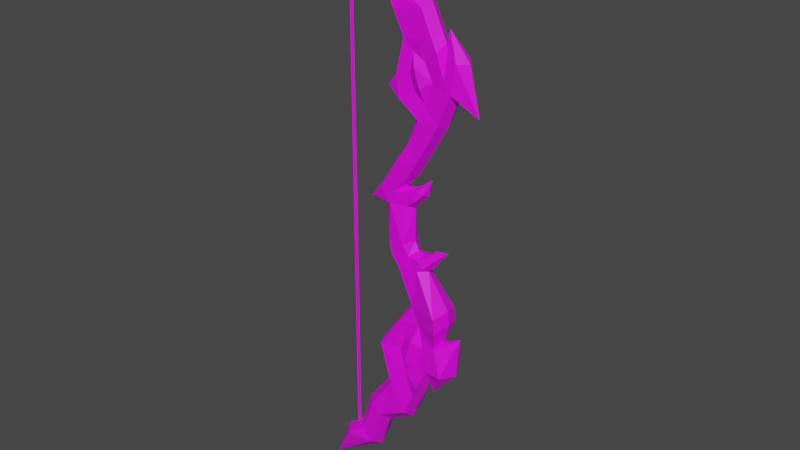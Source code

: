 # Source: bow.blend  (saved by Blender 3.3.6; exported with 4.5.12 LTS)
import bpy
from mathutils import Matrix  # noqa: F401  (used for matrix-valued properties, if any)

bpy.ops.wm.read_factory_settings(use_empty=True)
scene = bpy.context.scene
scene.name = 'Scene'

# ---- collections
col_collection = bpy.data.collections.new('Collection'); scene.collection.children.link(col_collection)

# ---- images (referenced by path relative to the original .blend; pixels are not part of the script)
import os
ASSET_DIR = os.environ.get("B2B_ASSET_DIR", "")  # directory of the original .blend (textures are referenced by path, not embedded)
HERE = os.path.dirname(os.path.abspath(__file__))  # packed textures are extracted next to this script under _unpacked/

def load_image(name, relpath, width, height, colorspace="sRGB"):
    """Load a texture the original file referenced (path relative to the .blend, or extracted next to this script)."""
    p = next((c for c in (os.path.join(HERE, relpath), os.path.join(ASSET_DIR, relpath)) if relpath and os.path.exists(c)), "")
    if p:
        img = bpy.data.images.load(p, check_existing=True)
        img.name = name
    else:  # same state as the original file: an image datablock whose file is absent (Cycles renders it pink)
        img = bpy.data.images.new(name, width, height)
        img.source = "FILE"
        img.filepath = "//" + (relpath or name)
    img.colorspace_settings.name = colorspace
    return img
img_bow_png = load_image('bow.png', 'TEX/bow.png', 1024, 1024, 'sRGB')

# ---- materials (node trees are filled in below, after node groups)
mat_bow = bpy.data.materials.new('bow')
mat_bow.use_transparent_shadow = False
mat_jem1 = bpy.data.materials.new('jem1')
mat_jem1.use_transparent_shadow = False
mat_jem2 = bpy.data.materials.new('jem2')
mat_jem2.use_transparent_shadow = False

# ---- material node trees
mat_bow.use_nodes = True; mat_bow.node_tree.nodes.clear()
_N = mat_bow.node_tree.nodes; _L = mat_bow.node_tree.links
n0 = _N.new('ShaderNodeOutputMaterial'); n0.name = 'Material Output'; n0.location = (300, 300)
n1 = _N.new('ShaderNodeBsdfPrincipled'); n1.name = 'Principled BSDF'; n1.location = (10, 300)
n1.distribution = 'GGX'
n1.subsurface_method = 'RANDOM_WALK_SKIN'
n1.inputs[3].default_value = 1.45
n1.inputs[27].default_value = (0.0, 0.0, 0.0, 1.0)
n1.inputs[28].default_value = 1.0
n2 = _N.new('ShaderNodeTexImage'); n2.name = 'Image Texture'; n2.location = (-280, 233)
n2.image = img_bow_png
_L.new(n1.outputs[0], n0.inputs[0])
_L.new(n2.outputs[0], n1.inputs[0])
n0.is_active_output = True
mat_jem1.use_nodes = True; mat_jem1.node_tree.nodes.clear()
_N = mat_jem1.node_tree.nodes; _L = mat_jem1.node_tree.links
n0 = _N.new('ShaderNodeBsdfPrincipled'); n0.name = 'Principled BSDF'; n0.location = (10, 300)
n0.distribution = 'GGX'
n0.subsurface_method = 'RANDOM_WALK_SKIN'
n0.inputs[3].default_value = 1.45
n0.inputs[27].default_value = (0.0, 0.0, 0.0, 1.0)
n0.inputs[28].default_value = 1.0
n1 = _N.new('ShaderNodeOutputMaterial'); n1.name = 'Material Output'; n1.location = (300, 300)
n2 = _N.new('ShaderNodeTexImage'); n2.name = 'Image Texture'; n2.location = (-281, 223)
n2.image = img_bow_png
_L.new(n0.outputs[0], n1.inputs[0])
_L.new(n2.outputs[0], n0.inputs[0])
n1.is_active_output = True
mat_jem2.use_nodes = True; mat_jem2.node_tree.nodes.clear()
_N = mat_jem2.node_tree.nodes; _L = mat_jem2.node_tree.links
n0 = _N.new('ShaderNodeBsdfPrincipled'); n0.name = 'Principled BSDF'; n0.location = (10, 300)
n0.distribution = 'GGX'
n0.subsurface_method = 'RANDOM_WALK_SKIN'
n0.inputs[3].default_value = 1.45
n0.inputs[27].default_value = (0.0, 0.0, 0.0, 1.0)
n0.inputs[28].default_value = 1.0
n1 = _N.new('ShaderNodeOutputMaterial'); n1.name = 'Material Output'; n1.location = (300, 300)
n2 = _N.new('ShaderNodeTexImage'); n2.name = 'Image Texture'; n2.location = (-279, 219)
n2.image = img_bow_png
_L.new(n0.outputs[0], n1.inputs[0])
_L.new(n2.outputs[0], n0.inputs[0])
n1.is_active_output = True

# ---- world
world_world = bpy.data.worlds.new('World'); scene.world = world_world
world_world.use_nodes = True; world_world.node_tree.nodes.clear()
_N = world_world.node_tree.nodes; _L = world_world.node_tree.links
n0 = _N.new('ShaderNodeOutputWorld'); n0.name = 'World Output'; n0.location = (300, 300)
n1 = _N.new('ShaderNodeBackground'); n1.name = 'Background'; n1.location = (10, 300)
n1.inputs[0].default_value = (0.05088, 0.05088, 0.05088, 1.0)
_L.new(n1.outputs[0], n0.inputs[0])
n0.is_active_output = True
world_world.color = (0.05088, 0.05088, 0.05088)
world_world.use_sun_shadow = False
world_world.sun_shadow_jitter_overblur = 0.0

# ---- meshes
me_bow = bpy.data.meshes.new('bow')
me_bow.from_pydata([(-2.752, 0.0, -13.09), (-1.637, -0.5566, -11.2), (-0.8578, -0.4254, -10.64), (-0.2717, -0.6868, -10.97), (-0.3407, -0.5108, -9.147), (0.2237, -0.5314, -9.396), (0.6886, -0.4254, -7.654), (1.572, -0.6868, -8.582), (1.912, -0.5343, -7.725), (2.192, -0.6868, -7.103), (0.2626, -0.5127, -5.808), (2.558, -0.4926, -6.263), (0.7902, -0.4913, -4.936), (1.123, -0.47, -4.473), (2.835, -0.3813, -5.106), (1.752, -0.3568, -3.613), (3.339, -0.6868, -6.145), (3.827, 0.0, -4.473), (3.666, 0.0, -6.229), (3.075, -0.6868, -4.199), (3.01, -0.6868, -3.601), (1.103, -0.4254, -1.989), (1.958, -0.3724, -1.964), (0.8528, -0.4916, -1.538), (1.526, -0.3641, -1.461), (0.6662, -0.4254, -1.066), (1.325, -0.4785, -0.9545), (0.6635, -0.4254, 0.5828), (1.381, -0.2658, 0.6033), (2.199, -0.3656, -1.811), (1.962, -0.3697, -1.437), (2.45, -0.2699, -1.571), (2.276, -0.268, -1.351), (2.588, -0.1514, -1.105), (2.747, -0.1561, -1.271), (3.176, 0.0, -0.9314), (0.8928, -0.4254, 1.169), (1.452, -0.2673, 1.186), (-0.1389, -0.2922, 0.589), (0.2691, -0.4254, 1.175), (1.812, -0.3244, 0.917), (1.808, -0.2552, 1.346), (2.113, -0.2472, 1.259), (2.366, 0.0, 1.856), (1.462, -0.4254, 1.783), (1.04, -0.4888, 2.398), (1.977, -0.4254, 2.605), (1.533, -0.4254, 3.163), (2.43, -0.4254, 3.387), (1.986, -0.4254, 4.232), (2.88, -0.4254, 4.196), (1.514, -0.4254, 4.62), (3.376, -0.4254, 5.448), (1.105, -0.4254, 4.891), (0.6579, -0.3229, 5.203), (0.9901, -0.4254, 5.693), (1.343, -0.4254, 7.191), (3.414, -0.4254, 5.521), (3.116, -0.4254, 6.0), (4.386, 0.0, 4.739), (3.041, 0.0, 7.725), (3.623, -0.4254, 6.681), (2.769, -0.4254, 6.923), (1.813, -0.4254, 7.219), (2.595, -0.4254, 7.292), (1.343, -0.4254, 7.191), (0.9037, -0.4254, 8.081), (2.103, -0.4254, 8.36), (0.6608, -0.4254, 8.573), (1.182, -0.3183, 8.831), (0.4108, -0.4254, 9.603), (1.05, -0.4254, 9.959), (-0.3697, -0.4254, 10.37), (0.4712, -0.3789, 10.71), (-1.208, -0.3408, 10.79), (-2.562, 0.0, 12.14), (-2.033, 0.0, -11.2), (-1.254, 0.0, -10.64), (-0.1786, 0.0, -11.39), (-0.7308, 0.0, -9.077), (0.2705, 0.0, -9.9), (0.2925, 0.0, -7.733), (1.544, 0.0, -9.158), (1.858, 0.0, -8.321), (2.123, 0.0, -7.775), (-0.01038, 0.0, -5.839), (2.416, 0.0, -6.991), (0.5181, 0.0, -5.077), (0.8492, 0.0, -4.591), (3.027, 0.0, -4.893), (1.469, 0.0, -3.686), (2.605, 0.0, -7.448), (3.274, 0.0, -4.027), (3.209, 0.0, -3.429), (0.8259, 0.0, -2.107), (2.259, 0.0, -2.003), (0.5805, 0.0, -1.635), (1.762, 0.0, -1.254), (0.3889, 0.0, -1.185), (1.591, 0.0, -0.8921), (0.2334, 0.0, 0.292), (1.6, 0.0, 0.4879), (2.469, 0.0, -1.839), (2.019, 0.0, -1.346), (2.652, 0.0, -1.603), (2.315, 0.0, -1.258), (2.598, 0.0, -1.011), (2.865, 0.0, -1.309), (1.189, 0.0, 1.288), (1.459, 0.0, 1.312), (-0.5726, 0.0, 0.3782), (-0.01741, 0.0, 1.117), (1.899, 0.0, 0.8306), (1.818, 0.0, 1.459), (2.208, 0.0, 1.148), (2.366, 0.0, 1.856), (1.719, 0.0, 1.859), (0.7616, 0.0, 2.359), (2.198, 0.0, 2.624), (1.246, 0.0, 3.106), (2.619, 0.0, 3.35), (1.585, 0.0, 4.079), (3.037, 0.0, 4.103), (1.399, 0.0, 4.525), (3.499, 0.0, 5.267), (0.99, 0.0, 4.795), (0.2741, 0.0, 5.091), (0.7227, 0.0, 5.693), (1.076, 0.0, 7.191), (3.471, 0.0, 5.399), (3.05, 0.0, 6.557), (4.386, 0.0, 4.739), (3.041, 0.0, 7.725), (3.939, 0.0, 6.641), (2.903, 0.0, 7.172), (2.729, 0.0, 7.541), (0.6363, 0.0, 8.081), (2.237, 0.0, 8.608), (0.3934, 0.0, 8.573), (1.314, 0.0, 9.079), (0.1434, 0.0, 9.603), (1.183, 0.0, 10.21), (-0.6372, 0.0, 10.35), (0.6004, 0.0, 10.96), (-1.479, 0.0, 10.79), (1.772, -0.3347, 5.292), (2.22, -0.3347, 4.911), (2.552, -0.3347, 5.757), (2.209, -0.3347, 6.467), (1.702, -0.3347, 6.735), (1.551, -0.3347, 5.873), (1.316, -0.2947, -6.804), (1.889, -0.2947, -6.321), (1.108, -0.2947, -5.841), (1.34, -0.2947, -5.18), (2.231, -0.2947, -5.382), (2.014, -0.2947, -4.431), (-1.384, 0.0, 11.18), (-1.387, 0.0, -11.3), (-1.455, -0.08641, 11.23), (-1.455, -0.08641, -11.35), (-1.455, 0.08641, 11.23), (-1.455, 0.08641, -11.35), (-1.527, 0.0, 11.28), (-1.524, 0.0, -11.4), (-1.369, 0.0, 0.03672), (-1.455, -0.08641, 0.03672), (-1.542, 0.0, 0.03672), (-1.455, 0.08641, 0.03672), (-1.637, 0.5566, -11.2), (-0.8578, 0.4254, -10.64), (-0.2717, 0.6868, -10.97), (-0.3407, 0.5108, -9.147), (0.2237, 0.5314, -9.396), (0.6886, 0.4254, -7.654), (1.572, 0.6868, -8.582), (1.912, 0.5343, -7.725), (2.192, 0.6868, -7.103), (0.2626, 0.5127, -5.808), (2.558, 0.4926, -6.263), (0.7902, 0.4913, -4.936), (1.123, 0.47, -4.473), (2.835, 0.3813, -5.106), (1.752, 0.3568, -3.613), (3.339, 0.6868, -6.145), (3.075, 0.6868, -4.199), (3.01, 0.6868, -3.601), (1.103, 0.4254, -1.989), (1.958, 0.3724, -1.964), (0.8528, 0.4916, -1.538), (1.526, 0.3641, -1.461), (0.6662, 0.4254, -1.066), (1.325, 0.4785, -0.9545), (0.6635, 0.4254, 0.5828), (1.381, 0.2658, 0.6033), (2.199, 0.3656, -1.811), (1.962, 0.3697, -1.437), (2.45, 0.2699, -1.571), (2.276, 0.268, -1.351), (2.588, 0.1514, -1.105), (2.747, 0.1561, -1.271), (0.8928, 0.4254, 1.169), (1.452, 0.2673, 1.186), (-0.1389, 0.2922, 0.589), (0.2691, 0.4254, 1.175), (1.812, 0.3244, 0.917), (1.808, 0.2552, 1.346), (2.113, 0.2472, 1.259), (1.462, 0.4254, 1.783), (1.04, 0.4888, 2.398), (1.977, 0.4254, 2.605), (1.533, 0.4254, 3.163), (2.43, 0.4254, 3.387), (1.986, 0.4254, 4.232), (2.88, 0.4254, 4.196), (1.514, 0.4254, 4.62), (3.376, 0.4254, 5.448), (1.105, 0.4254, 4.891), (0.6579, 0.3229, 5.203), (0.9901, 0.4254, 5.693), (1.343, 0.4254, 7.191), (3.414, 0.4254, 5.521), (3.116, 0.4254, 6.0), (3.623, 0.4254, 6.681), (2.769, 0.4254, 6.923), (1.813, 0.4254, 7.219), (2.595, 0.4254, 7.292), (1.343, 0.4254, 7.191), (0.9037, 0.4254, 8.081), (2.103, 0.4254, 8.36), (0.6608, 0.4254, 8.573), (1.182, 0.3183, 8.831), (0.4108, 0.4254, 9.603), (1.05, 0.4254, 9.959), (-0.3697, 0.4254, 10.37), (0.4712, 0.3789, 10.71), (-1.208, 0.3408, 10.79), (1.772, 0.3347, 5.292), (2.22, 0.3347, 4.911), (2.552, 0.3347, 5.757), (2.209, 0.3347, 6.467), (1.702, 0.3347, 6.735), (1.551, 0.3347, 5.873), (1.316, 0.2947, -6.804), (1.889, 0.2947, -6.321), (1.108, 0.2947, -5.841), (1.34, 0.2947, -5.18), (2.231, 0.2947, -5.382), (2.014, 0.2947, -4.431), (-1.455, 0.08641, 11.23), (-1.455, 0.08641, -11.35), (-1.455, -0.08641, 11.23), (-1.455, -0.08641, -11.35), (-1.455, 0.08641, 0.03672), (-1.455, -0.08641, 0.03672)], [], [(3, 1, 0), (5, 6, 4), (2, 5, 4), (6, 8, 151), (152, 9, 11), (151, 9, 152), (153, 12, 10), (151, 10, 6), (12, 154, 13), (14, 156, 155), (11, 155, 152), (13, 156, 15), (14, 16, 17), (17, 16, 18), (156, 20, 15), (15, 22, 21), (21, 24, 23), (22, 30, 24), (26, 27, 25), (23, 26, 25), (29, 32, 30), (33, 34, 35), (36, 45, 39), (28, 36, 27), (37, 40, 41), (27, 39, 38), (41, 42, 43), (45, 46, 47), (49, 50, 146), (47, 48, 49), (51, 145, 53), (146, 51, 49), (52, 58, 147), (146, 52, 147), (53, 145, 150), (53, 55, 54), (55, 149, 56), (148, 58, 62), (148, 64, 63), (63, 149, 148), (56, 65, 66), (63, 67, 66), (66, 69, 68), (69, 70, 68), (72, 140, 70), (70, 73, 72), (73, 74, 72), (34, 32, 31), (61, 60, 58), (57, 61, 58), (8, 84, 9), (62, 130, 134), (50, 124, 52), (38, 111, 110), (20, 92, 93), (75, 73, 143), (38, 100, 27), (6, 85, 81), (53, 123, 51), (21, 90, 15), (40, 101, 112), (20, 95, 22), (9, 86, 11), (64, 134, 135), (41, 109, 37), (3, 2, 1), (43, 114, 115), (60, 133, 132), (23, 94, 21), (54, 127, 126), (42, 112, 114), (41, 115, 113), (35, 106, 33), (66, 128, 56), (54, 125, 53), (25, 96, 23), (10, 87, 85), (67, 135, 137), (44, 108, 116), (24, 99, 26), (39, 117, 111), (14, 17, 89), (74, 75, 144), (26, 101, 28), (12, 88, 87), (46, 116, 118), (3, 0, 78), (25, 100, 98), (1, 77, 76), (45, 119, 117), (0, 1, 76), (55, 128, 127), (29, 95, 102), (68, 136, 66), (3, 80, 5), (48, 118, 120), (74, 142, 72), (30, 97, 24), (69, 137, 139), (2, 79, 77), (47, 121, 119), (31, 102, 104), (5, 82, 7), (52, 129, 57), (50, 120, 122), (32, 103, 30), (13, 90, 88), (4, 81, 79), (33, 105, 32), (16, 86, 91), (70, 138, 68), (59, 129, 131), (71, 139, 141), (7, 83, 8), (58, 132, 130), (34, 104, 107), (73, 141, 143), (61, 131, 133), (51, 121, 49), (37, 108, 36), (19, 89, 92), (107, 35, 34), (18, 16, 91), (5, 7, 6), (2, 3, 5), (6, 7, 8), (151, 8, 9), (153, 154, 12), (151, 153, 10), (14, 19, 156), (11, 14, 155), (13, 154, 156), (14, 11, 16), (156, 19, 20), (15, 20, 22), (21, 22, 24), (22, 29, 30), (26, 28, 27), (23, 24, 26), (29, 31, 32), (36, 44, 45), (28, 37, 36), (37, 28, 40), (27, 36, 39), (41, 40, 42), (45, 44, 46), (49, 48, 50), (47, 46, 48), (146, 145, 51), (52, 57, 58), (146, 50, 52), (53, 150, 55), (55, 150, 149), (148, 147, 58), (148, 62, 64), (63, 56, 149), (66, 65, 63), (63, 64, 67), (66, 67, 69), (69, 71, 70), (72, 142, 140), (70, 71, 73), (73, 75, 74), (34, 33, 32), (57, 59, 61), (8, 83, 84), (62, 58, 130), (50, 122, 124), (38, 39, 111), (20, 19, 92), (38, 110, 100), (6, 10, 85), (53, 125, 123), (21, 94, 90), (40, 28, 101), (20, 93, 95), (9, 84, 86), (64, 62, 134), (41, 113, 109), (43, 42, 114), (60, 61, 133), (23, 96, 94), (54, 55, 127), (42, 40, 112), (41, 43, 115), (66, 136, 128), (54, 126, 125), (25, 98, 96), (10, 12, 87), (67, 64, 135), (44, 36, 108), (24, 97, 99), (39, 45, 117), (26, 99, 101), (12, 13, 88), (46, 44, 116), (25, 27, 100), (1, 2, 77), (45, 47, 119), (55, 56, 128), (29, 22, 95), (68, 138, 136), (3, 78, 80), (48, 46, 118), (74, 144, 142), (30, 103, 97), (69, 67, 137), (2, 4, 79), (47, 49, 121), (31, 29, 102), (5, 80, 82), (52, 124, 129), (50, 48, 120), (32, 105, 103), (13, 15, 90), (4, 6, 81), (33, 106, 105), (16, 11, 86), (70, 140, 138), (59, 57, 129), (71, 69, 139), (7, 82, 83), (58, 60, 132), (34, 31, 104), (73, 71, 141), (61, 59, 131), (51, 123, 121), (37, 109, 108), (19, 14, 89), (165, 158, 160, 166), (166, 160, 164, 167), (167, 164, 162, 168), (168, 162, 158, 165), (159, 163, 161, 157), (164, 160, 158, 162), (161, 168, 165, 157), (163, 167, 168, 161), (159, 166, 167, 163), (157, 165, 166, 159), (171, 0, 169), (173, 172, 174), (170, 172, 173), (174, 243, 176), (244, 179, 177), (243, 244, 177), (245, 178, 180), (243, 174, 178), (180, 181, 246), (182, 247, 248), (179, 244, 247), (181, 183, 248), (182, 17, 184), (17, 18, 184), (248, 183, 186), (183, 187, 188), (187, 189, 190), (188, 190, 196), (192, 191, 193), (189, 191, 192), (195, 196, 198), (199, 35, 200), (201, 204, 209), (194, 193, 201), (202, 206, 205), (193, 203, 204), (206, 43, 207), (209, 211, 210), (213, 238, 214), (211, 213, 212), (215, 217, 237), (238, 213, 215), (216, 239, 222), (238, 239, 216), (217, 242, 237), (217, 218, 219), (219, 220, 241), (240, 224, 222), (240, 225, 226), (225, 240, 241), (220, 228, 227), (225, 228, 229), (228, 230, 231), (231, 230, 232), (234, 232, 140), (232, 234, 235), (235, 234, 236), (200, 197, 198), (223, 222, 60), (221, 222, 223), (176, 177, 84), (224, 134, 130), (214, 216, 124), (203, 110, 111), (186, 93, 92), (75, 143, 235), (203, 193, 100), (174, 81, 85), (217, 215, 123), (187, 183, 90), (205, 112, 101), (186, 188, 95), (177, 179, 86), (226, 135, 134), (206, 202, 109), (171, 169, 170), (189, 187, 94), (218, 126, 127), (207, 114, 112), (206, 113, 115), (35, 199, 106), (228, 220, 128), (218, 217, 125), (191, 189, 96), (178, 85, 87), (229, 137, 135), (208, 116, 108), (190, 192, 99), (204, 111, 117), (182, 89, 17), (236, 144, 75), (192, 194, 101), (180, 87, 88), (210, 118, 116), (171, 78, 0), (191, 98, 100), (169, 76, 77), (209, 117, 119), (0, 76, 169), (219, 127, 128), (195, 102, 95), (230, 228, 136), (171, 173, 80), (212, 120, 118), (236, 234, 142), (196, 190, 97), (231, 139, 137), (170, 77, 79), (211, 119, 121), (197, 104, 102), (173, 175, 82), (216, 221, 129), (214, 122, 120), (198, 196, 103), (181, 88, 90), (172, 79, 81), (199, 198, 105), (184, 91, 86), (232, 230, 138), (233, 141, 139), (175, 176, 83), (222, 130, 132), (200, 107, 104), (235, 143, 141), (223, 133, 131), (215, 213, 121), (202, 201, 108), (185, 92, 89), (107, 200, 35), (18, 91, 184), (173, 174, 175), (170, 173, 171), (174, 176, 175), (243, 177, 176), (245, 180, 246), (243, 178, 245), (182, 248, 185), (179, 247, 182), (181, 248, 246), (182, 184, 179), (248, 186, 185), (183, 188, 186), (187, 190, 188), (188, 196, 195), (192, 193, 194), (189, 192, 190), (195, 198, 197), (201, 209, 208), (194, 201, 202), (202, 205, 194), (193, 204, 201), (206, 207, 205), (209, 210, 208), (213, 214, 212), (211, 212, 210), (238, 215, 237), (216, 222, 221), (238, 216, 214), (217, 219, 242), (219, 241, 242), (240, 222, 239), (240, 226, 224), (225, 241, 220), (228, 225, 227), (225, 229, 226), (228, 231, 229), (231, 232, 233), (234, 140, 142), (232, 235, 233), (235, 236, 75), (200, 198, 199), (221, 223, 59), (176, 84, 83), (224, 130, 222), (214, 124, 122), (203, 111, 204), (186, 92, 185), (203, 100, 110), (174, 85, 178), (217, 123, 125), (187, 90, 94), (205, 101, 194), (186, 95, 93), (177, 86, 84), (226, 134, 224), (206, 109, 113), (43, 114, 207), (60, 133, 223), (189, 94, 96), (218, 127, 219), (207, 112, 205), (206, 115, 43), (228, 128, 136), (218, 125, 126), (191, 96, 98), (178, 87, 180), (229, 135, 226), (208, 108, 201), (190, 99, 97), (204, 117, 209), (192, 101, 99), (180, 88, 181), (210, 116, 208), (191, 100, 193), (169, 77, 170), (209, 119, 211), (219, 128, 220), (195, 95, 188), (230, 136, 138), (171, 80, 78), (212, 118, 210), (236, 142, 144), (196, 97, 103), (231, 137, 229), (170, 79, 172), (211, 121, 213), (197, 102, 195), (173, 82, 80), (216, 129, 124), (214, 120, 212), (198, 103, 105), (181, 90, 183), (172, 81, 174), (199, 105, 106), (184, 86, 179), (232, 138, 140), (59, 129, 221), (233, 139, 231), (175, 83, 82), (222, 132, 60), (200, 104, 197), (235, 141, 233), (223, 131, 59), (215, 121, 123), (202, 108, 109), (185, 89, 182), (165, 253, 250, 158), (253, 167, 164, 250), (167, 254, 252, 164), (254, 165, 158, 252), (249, 157, 251, 163), (164, 252, 158, 250), (251, 157, 165, 254), (163, 251, 254, 167), (249, 163, 167, 253), (157, 249, 253, 165)])
_uv = me_bow.uv_layers.new(name='UVMap')
_uv.uv.foreach_set('vector', [0.2201, 0.04367, 0.1612, 0.08076, 0.05615, 0.04721, 0.2913, 0.08608, 0.3671, 0.1359, 0.2785, 0.1143, 0.2092, 0.07577, 0.2913, 0.08608, 0.2785, 0.1143, 0.3671, 0.1359, 0.4106, 0.09228, 0.4191, 0.1468, 0.4567, 0.1458, 0.442, 0.1063, 0.4838, 0.1255, 0.4191, 0.1468, 0.442, 0.1063, 0.4567, 0.1458, 0.4435, 0.1899, 0.4619, 0.2345, 0.4129, 0.2195, 0.4191, 0.1468, 0.4129, 0.2195, 0.3671, 0.1359, 0.4619, 0.2345, 0.4743, 0.207, 0.4899, 0.2408, 0.5329, 0.1597, 0.5247, 0.2125, 0.501, 0.1696, 0.4838, 0.1255, 0.501, 0.1696, 0.4567, 0.1458, 0.4899, 0.2408, 0.5247, 0.2125, 0.5423, 0.252, 0.5329, 0.1597, 0.5171, 0.1038, 0.5914, 0.1502, 0.5914, 0.1502, 0.5171, 0.1038, 0.5265, 0.08973, 0.5247, 0.2125, 0.5899, 0.2103, 0.5423, 0.252, 0.5423, 0.252, 0.6052, 0.307, 0.5723, 0.3347, 0.5723, 0.3347, 0.6058, 0.3403, 0.578, 0.36, 0.6052, 0.307, 0.623, 0.3266, 0.6058, 0.3403, 0.6152, 0.3661, 0.6419, 0.4459, 0.5868, 0.3839, 0.578, 0.36, 0.6152, 0.3661, 0.5868, 0.3839, 0.6194, 0.3047, 0.6377, 0.3193, 0.623, 0.3266, 0.6576, 0.3182, 0.658, 0.3066, 0.6855, 0.305, 0.6701, 0.4602, 0.7168, 0.5014, 0.6469, 0.4813, 0.6695, 0.4227, 0.6701, 0.4602, 0.6419, 0.4459, 0.6917, 0.4421, 0.6962, 0.42, 0.7104, 0.4362, 0.6419, 0.4459, 0.6469, 0.4813, 0.612, 0.473, 0.7104, 0.4362, 0.7189, 0.4228, 0.7484, 0.4367, 0.7168, 0.5014, 0.7589, 0.4778, 0.7609, 0.5137, 0.8137, 0.5386, 0.846, 0.5073, 0.8452, 0.5563, 0.7609, 0.5137, 0.8021, 0.492, 0.8137, 0.5386, 0.809, 0.569, 0.8411, 0.5855, 0.8026, 0.5928, 0.8452, 0.5563, 0.809, 0.569, 0.8137, 0.5386, 0.9065, 0.5377, 0.9153, 0.5671, 0.886, 0.5769, 0.8452, 0.5563, 0.9065, 0.5377, 0.886, 0.5769, 0.8026, 0.5928, 0.8411, 0.5855, 0.8523, 0.6147, 0.8026, 0.5928, 0.8252, 0.6267, 0.7963, 0.6195, 0.8252, 0.6267, 0.8868, 0.642, 0.8886, 0.6712, 0.8969, 0.615, 0.9153, 0.5671, 0.9332, 0.6134, 0.8969, 0.615, 0.939, 0.6331, 0.9072, 0.6565, 0.9072, 0.6565, 0.8868, 0.642, 0.8969, 0.615, 0.8886, 0.6712, 0.8886, 0.6712, 0.9019, 0.7193, 0.9072, 0.6565, 0.9563, 0.6896, 0.9019, 0.7193, 0.9019, 0.7193, 0.9374, 0.7381, 0.9092, 0.7459, 0.9374, 0.7381, 0.9343, 0.7929, 0.9092, 0.7459, 0.9308, 0.8479, 0.9243, 0.8018, 0.9343, 0.7929, 0.9343, 0.7929, 0.9736, 0.8324, 0.9308, 0.8479, 0.9736, 0.8324, 0.9133, 0.8916, 0.9308, 0.8479, 0.658, 0.3066, 0.6377, 0.3193, 0.6369, 0.3053, 0.9571, 0.5757, 0.9702, 0.6344, 0.9153, 0.5671, 0.9104, 0.5392, 0.9571, 0.5757, 0.9153, 0.5671, 0.4106, 0.09228, 0.4169, 0.08335, 0.442, 0.1063, 0.9332, 0.6134, 0.9314, 0.5902, 0.9465, 0.6182, 0.846, 0.5073, 0.9051, 0.5268, 0.9065, 0.5377, 0.612, 0.473, 0.6342, 0.4888, 0.5886, 0.4796, 0.5899, 0.2103, 0.5855, 0.1855, 0.6031, 0.2101, 0.9076, 0.9875, 0.9736, 0.8324, 0.9868, 0.8374, 0.612, 0.473, 0.616, 0.4494, 0.6419, 0.4459, 0.3671, 0.1359, 0.4016, 0.2274, 0.3496, 0.1462, 0.8026, 0.5928, 0.8015, 0.5692, 0.809, 0.569, 0.5723, 0.3347, 0.5292, 0.2587, 0.5423, 0.252, 0.6962, 0.42, 0.6738, 0.411, 0.6965, 0.4139, 0.5899, 0.2103, 0.6152, 0.2955, 0.6052, 0.307, 0.442, 0.1063, 0.4541, 0.103, 0.4838, 0.1255, 0.939, 0.6331, 0.9465, 0.6182, 0.9523, 0.6379, 0.7104, 0.4362, 0.6962, 0.4467, 0.6917, 0.4421, 0.2201, 0.04367, 0.2092, 0.07577, 0.1612, 0.08076, 0.7484, 0.4367, 0.7188, 0.4154, 0.7484, 0.4367, 0.9702, 0.6344, 0.9676, 0.5636, 0.9702, 0.6344, 0.578, 0.36, 0.5579, 0.3395, 0.5723, 0.3347, 0.7963, 0.6195, 0.8152, 0.6357, 0.7782, 0.6281, 0.7189, 0.4228, 0.6965, 0.4139, 0.7188, 0.4154, 0.7104, 0.4362, 0.7484, 0.4367, 0.7146, 0.4401, 0.6855, 0.305, 0.6611, 0.3213, 0.6576, 0.3182, 0.9019, 0.7193, 0.8786, 0.6801, 0.8886, 0.6712, 0.7963, 0.6195, 0.7951, 0.5931, 0.8026, 0.5928, 0.5868, 0.3839, 0.5645, 0.3655, 0.578, 0.36, 0.4129, 0.2195, 0.447, 0.2383, 0.4016, 0.2274, 0.9563, 0.6896, 0.9523, 0.6379, 0.9696, 0.6944, 0.712, 0.4642, 0.6852, 0.4548, 0.7242, 0.4585, 0.6058, 0.3403, 0.6273, 0.3595, 0.6152, 0.3661, 0.6469, 0.4813, 0.705, 0.5093, 0.6342, 0.4888, 0.5329, 0.1597, 0.5914, 0.1502, 0.5473, 0.1612, 0.9133, 0.8916, 0.9076, 0.9875, 0.9031, 0.9007, 0.6152, 0.3661, 0.6738, 0.411, 0.6695, 0.4227, 0.4619, 0.2345, 0.4756, 0.2455, 0.447, 0.2383, 0.7589, 0.4778, 0.7242, 0.4585, 0.7678, 0.4711, 0.2201, 0.04367, 0.05615, 0.04721, 0.2096, 0.02484, 0.5868, 0.3839, 0.616, 0.4494, 0.5724, 0.3887, 0.1612, 0.08076, 0.1944, 0.08903, 0.1463, 0.09402, 0.7168, 0.5014, 0.7482, 0.5211, 0.705, 0.5093, 0.05615, 0.04721, 0.1612, 0.08076, 0.1463, 0.09402, 0.8252, 0.6267, 0.8786, 0.6801, 0.8152, 0.6357, 0.6194, 0.3047, 0.6152, 0.2955, 0.6286, 0.2945, 0.9092, 0.7459, 0.8919, 0.7282, 0.9019, 0.7193, 0.2201, 0.04367, 0.2762, 0.06562, 0.2913, 0.08608, 0.8021, 0.492, 0.7678, 0.4711, 0.8079, 0.4843, 0.9133, 0.8916, 0.9201, 0.8561, 0.9308, 0.8479, 0.623, 0.3266, 0.6216, 0.3402, 0.6058, 0.3403, 0.9374, 0.7381, 0.9696, 0.6944, 0.9507, 0.743, 0.2092, 0.07577, 0.2662, 0.13, 0.1944, 0.08903, 0.7609, 0.5137, 0.7935, 0.5463, 0.7482, 0.5211, 0.6369, 0.3053, 0.6286, 0.2945, 0.6433, 0.2973, 0.2913, 0.08608, 0.3489, 0.05084, 0.3692, 0.07149, 0.9065, 0.5377, 0.9084, 0.5327, 0.9104, 0.5392, 0.846, 0.5073, 0.8079, 0.4843, 0.8488, 0.4986, 0.6377, 0.3193, 0.6282, 0.3281, 0.623, 0.3266, 0.4899, 0.2408, 0.5292, 0.2587, 0.4756, 0.2455, 0.2785, 0.1143, 0.3496, 0.1462, 0.2662, 0.13, 0.6576, 0.3182, 0.6422, 0.3215, 0.6377, 0.3193, 0.5171, 0.1038, 0.4541, 0.103, 0.4459, 0.07947, 0.9343, 0.7929, 0.8992, 0.7548, 0.9092, 0.7459, 0.9207, 0.4773, 0.9084, 0.5327, 0.9207, 0.4773, 0.9703, 0.7849, 0.9507, 0.743, 0.9836, 0.7897, 0.3692, 0.07149, 0.3887, 0.07174, 0.4106, 0.09228, 0.9153, 0.5671, 0.9702, 0.6344, 0.9314, 0.5902, 0.658, 0.3066, 0.6433, 0.2973, 0.6612, 0.3012, 0.9736, 0.8324, 0.9836, 0.7897, 0.9868, 0.8374, 0.9571, 0.5757, 0.9207, 0.4773, 0.9676, 0.5636, 0.809, 0.569, 0.7935, 0.5463, 0.8137, 0.5386, 0.6917, 0.4421, 0.6852, 0.4548, 0.6701, 0.4602, 0.5723, 0.1857, 0.5473, 0.1612, 0.5855, 0.1855, 0.6612, 0.3012, 0.6855, 0.305, 0.658, 0.3066, 0.5265, 0.08973, 0.5171, 0.1038, 0.4459, 0.07947, 0.2913, 0.08608, 0.3692, 0.07149, 0.3671, 0.1359, 0.2092, 0.07577, 0.2201, 0.04367, 0.2913, 0.08608, 0.3671, 0.1359, 0.3692, 0.07149, 0.4106, 0.09228, 0.4191, 0.1468, 0.4106, 0.09228, 0.442, 0.1063, 0.4435, 0.1899, 0.4743, 0.207, 0.4619, 0.2345, 0.4191, 0.1468, 0.4435, 0.1899, 0.4129, 0.2195, 0.5329, 0.1597, 0.5723, 0.1857, 0.5247, 0.2125, 0.4838, 0.1255, 0.5329, 0.1597, 0.501, 0.1696, 0.4899, 0.2408, 0.4743, 0.207, 0.5247, 0.2125, 0.5329, 0.1597, 0.4838, 0.1255, 0.5171, 0.1038, 0.5247, 0.2125, 0.5723, 0.1857, 0.5899, 0.2103, 0.5423, 0.252, 0.5899, 0.2103, 0.6052, 0.307, 0.5723, 0.3347, 0.6052, 0.307, 0.6058, 0.3403, 0.6052, 0.307, 0.6194, 0.3047, 0.623, 0.3266, 0.6152, 0.3661, 0.6695, 0.4227, 0.6419, 0.4459, 0.578, 0.36, 0.6058, 0.3403, 0.6152, 0.3661, 0.6194, 0.3047, 0.6369, 0.3053, 0.6377, 0.3193, 0.6701, 0.4602, 0.712, 0.4642, 0.7168, 0.5014, 0.6695, 0.4227, 0.6917, 0.4421, 0.6701, 0.4602, 0.6917, 0.4421, 0.6695, 0.4227, 0.6962, 0.42, 0.6419, 0.4459, 0.6701, 0.4602, 0.6469, 0.4813, 0.7104, 0.4362, 0.6962, 0.42, 0.7189, 0.4228, 0.7168, 0.5014, 0.712, 0.4642, 0.7589, 0.4778, 0.8137, 0.5386, 0.8021, 0.492, 0.846, 0.5073, 0.7609, 0.5137, 0.7589, 0.4778, 0.8021, 0.492, 0.8452, 0.5563, 0.8411, 0.5855, 0.809, 0.569, 0.9065, 0.5377, 0.9104, 0.5392, 0.9153, 0.5671, 0.8452, 0.5563, 0.846, 0.5073, 0.9065, 0.5377, 0.8026, 0.5928, 0.8523, 0.6147, 0.8252, 0.6267, 0.8252, 0.6267, 0.8523, 0.6147, 0.8868, 0.642, 0.8969, 0.615, 0.886, 0.5769, 0.9153, 0.5671, 0.8969, 0.615, 0.9332, 0.6134, 0.939, 0.6331, 0.9072, 0.6565, 0.8886, 0.6712, 0.8868, 0.642, 0.9019, 0.7193, 0.8886, 0.6712, 0.9072, 0.6565, 0.9072, 0.6565, 0.939, 0.6331, 0.9563, 0.6896, 0.9019, 0.7193, 0.9563, 0.6896, 0.9374, 0.7381, 0.9374, 0.7381, 0.9703, 0.7849, 0.9343, 0.7929, 0.9308, 0.8479, 0.9201, 0.8561, 0.9243, 0.8018, 0.9343, 0.7929, 0.9703, 0.7849, 0.9736, 0.8324, 0.9736, 0.8324, 0.9076, 0.9875, 0.9133, 0.8916, 0.658, 0.3066, 0.6576, 0.3182, 0.6377, 0.3193, 0.9104, 0.5392, 0.9207, 0.4773, 0.9571, 0.5757, 0.4106, 0.09228, 0.3887, 0.07174, 0.4169, 0.08335, 0.9332, 0.6134, 0.9153, 0.5671, 0.9314, 0.5902, 0.846, 0.5073, 0.8488, 0.4986, 0.9051, 0.5268, 0.612, 0.473, 0.6469, 0.4813, 0.6342, 0.4888, 0.5899, 0.2103, 0.5723, 0.1857, 0.5855, 0.1855, 0.612, 0.473, 0.5886, 0.4796, 0.616, 0.4494, 0.3671, 0.1359, 0.4129, 0.2195, 0.4016, 0.2274, 0.8026, 0.5928, 0.7951, 0.5931, 0.8015, 0.5692, 0.5723, 0.3347, 0.5579, 0.3395, 0.5292, 0.2587, 0.6962, 0.42, 0.6695, 0.4227, 0.6738, 0.411, 0.5899, 0.2103, 0.6031, 0.2101, 0.6152, 0.2955, 0.442, 0.1063, 0.4169, 0.08335, 0.4541, 0.103, 0.939, 0.6331, 0.9332, 0.6134, 0.9465, 0.6182, 0.7104, 0.4362, 0.7146, 0.4401, 0.6962, 0.4467, 0.7484, 0.4367, 0.7189, 0.4228, 0.7188, 0.4154, 0.9702, 0.6344, 0.9571, 0.5757, 0.9676, 0.5636, 0.578, 0.36, 0.5645, 0.3655, 0.5579, 0.3395, 0.7963, 0.6195, 0.8252, 0.6267, 0.8152, 0.6357, 0.7189, 0.4228, 0.6962, 0.42, 0.6965, 0.4139, 0.7104, 0.4362, 0.7484, 0.4367, 0.7484, 0.4367, 0.9019, 0.7193, 0.8919, 0.7282, 0.8786, 0.6801, 0.7963, 0.6195, 0.7782, 0.6281, 0.7951, 0.5931, 0.5868, 0.3839, 0.5724, 0.3887, 0.5645, 0.3655, 0.4129, 0.2195, 0.4619, 0.2345, 0.447, 0.2383, 0.9563, 0.6896, 0.939, 0.6331, 0.9523, 0.6379, 0.712, 0.4642, 0.6701, 0.4602, 0.6852, 0.4548, 0.6058, 0.3403, 0.6216, 0.3402, 0.6273, 0.3595, 0.6469, 0.4813, 0.7168, 0.5014, 0.705, 0.5093, 0.6152, 0.3661, 0.6273, 0.3595, 0.6738, 0.411, 0.4619, 0.2345, 0.4899, 0.2408, 0.4756, 0.2455, 0.7589, 0.4778, 0.712, 0.4642, 0.7242, 0.4585, 0.5868, 0.3839, 0.6419, 0.4459, 0.616, 0.4494, 0.1612, 0.08076, 0.2092, 0.07577, 0.1944, 0.08903, 0.7168, 0.5014, 0.7609, 0.5137, 0.7482, 0.5211, 0.8252, 0.6267, 0.8886, 0.6712, 0.8786, 0.6801, 0.6194, 0.3047, 0.6052, 0.307, 0.6152, 0.2955, 0.9092, 0.7459, 0.8992, 0.7548, 0.8919, 0.7282, 0.2201, 0.04367, 0.2096, 0.02484, 0.2762, 0.06562, 0.8021, 0.492, 0.7589, 0.4778, 0.7678, 0.4711, 0.9133, 0.8916, 0.9031, 0.9007, 0.9201, 0.8561, 0.623, 0.3266, 0.6282, 0.3281, 0.6216, 0.3402, 0.9374, 0.7381, 0.9563, 0.6896, 0.9696, 0.6944, 0.2092, 0.07577, 0.2785, 0.1143, 0.2662, 0.13, 0.7609, 0.5137, 0.8137, 0.5386, 0.7935, 0.5463, 0.6369, 0.3053, 0.6194, 0.3047, 0.6286, 0.2945, 0.2913, 0.08608, 0.2762, 0.06562, 0.3489, 0.05084, 0.9065, 0.5377, 0.9051, 0.5268, 0.9084, 0.5327, 0.846, 0.5073, 0.8021, 0.492, 0.8079, 0.4843, 0.6377, 0.3193, 0.6422, 0.3215, 0.6282, 0.3281, 0.4899, 0.2408, 0.5423, 0.252, 0.5292, 0.2587, 0.2785, 0.1143, 0.3671, 0.1359, 0.3496, 0.1462, 0.6576, 0.3182, 0.6611, 0.3213, 0.6422, 0.3215, 0.5171, 0.1038, 0.4838, 0.1255, 0.4541, 0.103, 0.9343, 0.7929, 0.9243, 0.8018, 0.8992, 0.7548, 0.9207, 0.4773, 0.9104, 0.5392, 0.9084, 0.5327, 0.9703, 0.7849, 0.9374, 0.7381, 0.9507, 0.743, 0.3692, 0.07149, 0.3489, 0.05084, 0.3887, 0.07174, 0.9153, 0.5671, 0.9702, 0.6344, 0.9702, 0.6344, 0.658, 0.3066, 0.6369, 0.3053, 0.6433, 0.2973, 0.9736, 0.8324, 0.9703, 0.7849, 0.9836, 0.7897, 0.9571, 0.5757, 0.9207, 0.4773, 0.9207, 0.4773, 0.809, 0.569, 0.8015, 0.5692, 0.7935, 0.5463, 0.6917, 0.4421, 0.6962, 0.4467, 0.6852, 0.4548, 0.5723, 0.1857, 0.5329, 0.1597, 0.5473, 0.1612, 0.01095, 0.5907, 0.01033, 0.1915, 0.00791, 0.1897, 0.00791, 0.5907, 0.00791, 0.5907, 0.00791, 0.1897, 0.005487, 0.1878, 0.004867, 0.5907, 0.004867, 0.5907, 0.005487, 0.1878, 0.00791, 0.1897, 0.00791, 0.5907, 0.00791, 0.5907, 0.00791, 0.1897, 0.01033, 0.1915, 0.01095, 0.5907, 0.00791, 0.9848, 0.005396, 0.9865, 0.00791, 0.9848, 0.01042, 0.9831, 0.005487, 0.1878, 0.00791, 0.1897, 0.01033, 0.1915, 0.00791, 0.1897, 0.00791, 0.9848, 0.00791, 0.5907, 0.01095, 0.5907, 0.01042, 0.9831, 0.005396, 0.9865, 0.004867, 0.5907, 0.00791, 0.5907, 0.00791, 0.9848, 0.00791, 0.9848, 0.00791, 0.5907, 0.004867, 0.5907, 0.005396, 0.9865, 0.01042, 0.9831, 0.01095, 0.5907, 0.00791, 0.5907, 0.00791, 0.9848, 0.2201, 0.04367, 0.05615, 0.04721, 0.1612, 0.08076, 0.2913, 0.08608, 0.2785, 0.1143, 0.3671, 0.1359, 0.2092, 0.07577, 0.2785, 0.1143, 0.2913, 0.08608, 0.3671, 0.1359, 0.4191, 0.1468, 0.4106, 0.09228, 0.4567, 0.1458, 0.4838, 0.1255, 0.442, 0.1063, 0.4191, 0.1468, 0.4567, 0.1458, 0.442, 0.1063, 0.4435, 0.1899, 0.4129, 0.2195, 0.4619, 0.2345, 0.4191, 0.1468, 0.3671, 0.1359, 0.4129, 0.2195, 0.4619, 0.2345, 0.4899, 0.2408, 0.4743, 0.207, 0.5329, 0.1597, 0.501, 0.1696, 0.5247, 0.2125, 0.4838, 0.1255, 0.4567, 0.1458, 0.501, 0.1696, 0.4899, 0.2408, 0.5423, 0.252, 0.5247, 0.2125, 0.5329, 0.1597, 0.5914, 0.1502, 0.5171, 0.1038, 0.5914, 0.1502, 0.5265, 0.08973, 0.5171, 0.1038, 0.5247, 0.2125, 0.5423, 0.252, 0.5899, 0.2103, 0.5423, 0.252, 0.5723, 0.3347, 0.6052, 0.307, 0.5723, 0.3347, 0.578, 0.36, 0.6058, 0.3403, 0.6052, 0.307, 0.6058, 0.3403, 0.623, 0.3266, 0.6152, 0.3661, 0.5868, 0.3839, 0.6419, 0.4459, 0.578, 0.36, 0.5868, 0.3839, 0.6152, 0.3661, 0.6194, 0.3047, 0.623, 0.3266, 0.6377, 0.3193, 0.6576, 0.3182, 0.6855, 0.305, 0.658, 0.3066, 0.6701, 0.4602, 0.6469, 0.4813, 0.7168, 0.5014, 0.6695, 0.4227, 0.6419, 0.4459, 0.6701, 0.4602, 0.6917, 0.4421, 0.7104, 0.4362, 0.6962, 0.42, 0.6419, 0.4459, 0.612, 0.473, 0.6469, 0.4813, 0.7104, 0.4362, 0.7484, 0.4367, 0.7189, 0.4228, 0.7168, 0.5014, 0.7609, 0.5137, 0.7589, 0.4778, 0.8137, 0.5386, 0.8452, 0.5563, 0.846, 0.5073, 0.7609, 0.5137, 0.8137, 0.5386, 0.8021, 0.492, 0.809, 0.569, 0.8026, 0.5928, 0.8411, 0.5855, 0.8452, 0.5563, 0.8137, 0.5386, 0.809, 0.569, 0.9065, 0.5377, 0.886, 0.5769, 0.9153, 0.5671, 0.8452, 0.5563, 0.886, 0.5769, 0.9065, 0.5377, 0.8026, 0.5928, 0.8523, 0.6147, 0.8411, 0.5855, 0.8026, 0.5928, 0.7963, 0.6195, 0.8252, 0.6267, 0.8252, 0.6267, 0.8886, 0.6712, 0.8868, 0.642, 0.8969, 0.615, 0.9332, 0.6134, 0.9153, 0.5671, 0.8969, 0.615, 0.9072, 0.6565, 0.939, 0.6331, 0.9072, 0.6565, 0.8969, 0.615, 0.8868, 0.642, 0.8886, 0.6712, 0.9019, 0.7193, 0.8886, 0.6712, 0.9072, 0.6565, 0.9019, 0.7193, 0.9563, 0.6896, 0.9019, 0.7193, 0.9092, 0.7459, 0.9374, 0.7381, 0.9374, 0.7381, 0.9092, 0.7459, 0.9343, 0.7929, 0.9308, 0.8479, 0.9343, 0.7929, 0.9243, 0.8018, 0.9343, 0.7929, 0.9308, 0.8479, 0.9736, 0.8324, 0.9736, 0.8324, 0.9308, 0.8479, 0.9133, 0.8916, 0.658, 0.3066, 0.6369, 0.3053, 0.6377, 0.3193, 0.9571, 0.5757, 0.9153, 0.5671, 0.9702, 0.6344, 0.9104, 0.5392, 0.9153, 0.5671, 0.9571, 0.5757, 0.4106, 0.09228, 0.442, 0.1063, 0.4169, 0.08335, 0.9332, 0.6134, 0.9465, 0.6182, 0.9314, 0.5902, 0.846, 0.5073, 0.9065, 0.5377, 0.9051, 0.5268, 0.612, 0.473, 0.5886, 0.4796, 0.6342, 0.4888, 0.5899, 0.2103, 0.6031, 0.2101, 0.5855, 0.1855, 0.9076, 0.9875, 0.9868, 0.8374, 0.9736, 0.8324, 0.612, 0.473, 0.6419, 0.4459, 0.616, 0.4494, 0.3671, 0.1359, 0.3496, 0.1462, 0.4016, 0.2274, 0.8026, 0.5928, 0.809, 0.569, 0.8015, 0.5692, 0.5723, 0.3347, 0.5423, 0.252, 0.5292, 0.2587, 0.6962, 0.42, 0.6965, 0.4139, 0.6738, 0.411, 0.5899, 0.2103, 0.6052, 0.307, 0.6152, 0.2955, 0.442, 0.1063, 0.4838, 0.1255, 0.4541, 0.103, 0.939, 0.6331, 0.9523, 0.6379, 0.9465, 0.6182, 0.7104, 0.4362, 0.6917, 0.4421, 0.6962, 0.4467, 0.2201, 0.04367, 0.1612, 0.08076, 0.2092, 0.07577, 0.578, 0.36, 0.5723, 0.3347, 0.5579, 0.3395, 0.7963, 0.6195, 0.7782, 0.6281, 0.8152, 0.6357, 0.7189, 0.4228, 0.7188, 0.4154, 0.6965, 0.4139, 0.7104, 0.4362, 0.7146, 0.4401, 0.7484, 0.4367, 0.6855, 0.305, 0.6576, 0.3182, 0.6611, 0.3213, 0.9019, 0.7193, 0.8886, 0.6712, 0.8786, 0.6801, 0.7963, 0.6195, 0.8026, 0.5928, 0.7951, 0.5931, 0.5868, 0.3839, 0.578, 0.36, 0.5645, 0.3655, 0.4129, 0.2195, 0.4016, 0.2274, 0.447, 0.2383, 0.9563, 0.6896, 0.9696, 0.6944, 0.9523, 0.6379, 0.712, 0.4642, 0.7242, 0.4585, 0.6852, 0.4548, 0.6058, 0.3403, 0.6152, 0.3661, 0.6273, 0.3595, 0.6469, 0.4813, 0.6342, 0.4888, 0.705, 0.5093, 0.5329, 0.1597, 0.5473, 0.1612, 0.5914, 0.1502, 0.9133, 0.8916, 0.9031, 0.9007, 0.9076, 0.9875, 0.6152, 0.3661, 0.6695, 0.4227, 0.6738, 0.411, 0.4619, 0.2345, 0.447, 0.2383, 0.4756, 0.2455, 0.7589, 0.4778, 0.7678, 0.4711, 0.7242, 0.4585, 0.2201, 0.04367, 0.2096, 0.02484, 0.05615, 0.04721, 0.5868, 0.3839, 0.5724, 0.3887, 0.616, 0.4494, 0.1612, 0.08076, 0.1463, 0.09402, 0.1944, 0.08903, 0.7168, 0.5014, 0.705, 0.5093, 0.7482, 0.5211, 0.05615, 0.04721, 0.1463, 0.09402, 0.1612, 0.08076, 0.8252, 0.6267, 0.8152, 0.6357, 0.8786, 0.6801, 0.6194, 0.3047, 0.6286, 0.2945, 0.6152, 0.2955, 0.9092, 0.7459, 0.9019, 0.7193, 0.8919, 0.7282, 0.2201, 0.04367, 0.2913, 0.08608, 0.2762, 0.06562, 0.8021, 0.492, 0.8079, 0.4843, 0.7678, 0.4711, 0.9133, 0.8916, 0.9308, 0.8479, 0.9201, 0.8561, 0.623, 0.3266, 0.6058, 0.3403, 0.6216, 0.3402, 0.9374, 0.7381, 0.9507, 0.743, 0.9696, 0.6944, 0.2092, 0.07577, 0.1944, 0.08903, 0.2662, 0.13, 0.7609, 0.5137, 0.7482, 0.5211, 0.7935, 0.5463, 0.6369, 0.3053, 0.6433, 0.2973, 0.6286, 0.2945, 0.2913, 0.08608, 0.3692, 0.07149, 0.3489, 0.05084, 0.9065, 0.5377, 0.9104, 0.5392, 0.9084, 0.5327, 0.846, 0.5073, 0.8488, 0.4986, 0.8079, 0.4843, 0.6377, 0.3193, 0.623, 0.3266, 0.6282, 0.3281, 0.4899, 0.2408, 0.4756, 0.2455, 0.5292, 0.2587, 0.2785, 0.1143, 0.2662, 0.13, 0.3496, 0.1462, 0.6576, 0.3182, 0.6377, 0.3193, 0.6422, 0.3215, 0.5171, 0.1038, 0.4459, 0.07947, 0.4541, 0.103, 0.9343, 0.7929, 0.9092, 0.7459, 0.8992, 0.7548, 0.9703, 0.7849, 0.9836, 0.7897, 0.9507, 0.743, 0.3692, 0.07149, 0.4106, 0.09228, 0.3887, 0.07174, 0.9153, 0.5671, 0.9314, 0.5902, 0.9702, 0.6344, 0.658, 0.3066, 0.6612, 0.3012, 0.6433, 0.2973, 0.9736, 0.8324, 0.9868, 0.8374, 0.9836, 0.7897, 0.9571, 0.5757, 0.9676, 0.5636, 0.9207, 0.4773, 0.809, 0.569, 0.8137, 0.5386, 0.7935, 0.5463, 0.6917, 0.4421, 0.6701, 0.4602, 0.6852, 0.4548, 0.5723, 0.1857, 0.5855, 0.1855, 0.5473, 0.1612, 0.6612, 0.3012, 0.658, 0.3066, 0.6855, 0.305, 0.5265, 0.08973, 0.4459, 0.07947, 0.5171, 0.1038, 0.2913, 0.08608, 0.3671, 0.1359, 0.3692, 0.07149, 0.2092, 0.07577, 0.2913, 0.08608, 0.2201, 0.04367, 0.3671, 0.1359, 0.4106, 0.09228, 0.3692, 0.07149, 0.4191, 0.1468, 0.442, 0.1063, 0.4106, 0.09228, 0.4435, 0.1899, 0.4619, 0.2345, 0.4743, 0.207, 0.4191, 0.1468, 0.4129, 0.2195, 0.4435, 0.1899, 0.5329, 0.1597, 0.5247, 0.2125, 0.5723, 0.1857, 0.4838, 0.1255, 0.501, 0.1696, 0.5329, 0.1597, 0.4899, 0.2408, 0.5247, 0.2125, 0.4743, 0.207, 0.5329, 0.1597, 0.5171, 0.1038, 0.4838, 0.1255, 0.5247, 0.2125, 0.5899, 0.2103, 0.5723, 0.1857, 0.5423, 0.252, 0.6052, 0.307, 0.5899, 0.2103, 0.5723, 0.3347, 0.6058, 0.3403, 0.6052, 0.307, 0.6052, 0.307, 0.623, 0.3266, 0.6194, 0.3047, 0.6152, 0.3661, 0.6419, 0.4459, 0.6695, 0.4227, 0.578, 0.36, 0.6152, 0.3661, 0.6058, 0.3403, 0.6194, 0.3047, 0.6377, 0.3193, 0.6369, 0.3053, 0.6701, 0.4602, 0.7168, 0.5014, 0.712, 0.4642, 0.6695, 0.4227, 0.6701, 0.4602, 0.6917, 0.4421, 0.6917, 0.4421, 0.6962, 0.42, 0.6695, 0.4227, 0.6419, 0.4459, 0.6469, 0.4813, 0.6701, 0.4602, 0.7104, 0.4362, 0.7189, 0.4228, 0.6962, 0.42, 0.7168, 0.5014, 0.7589, 0.4778, 0.712, 0.4642, 0.8137, 0.5386, 0.846, 0.5073, 0.8021, 0.492, 0.7609, 0.5137, 0.8021, 0.492, 0.7589, 0.4778, 0.8452, 0.5563, 0.809, 0.569, 0.8411, 0.5855, 0.9065, 0.5377, 0.9153, 0.5671, 0.9104, 0.5392, 0.8452, 0.5563, 0.9065, 0.5377, 0.846, 0.5073, 0.8026, 0.5928, 0.8252, 0.6267, 0.8523, 0.6147, 0.8252, 0.6267, 0.8868, 0.642, 0.8523, 0.6147, 0.8969, 0.615, 0.9153, 0.5671, 0.886, 0.5769, 0.8969, 0.615, 0.939, 0.6331, 0.9332, 0.6134, 0.9072, 0.6565, 0.8868, 0.642, 0.8886, 0.6712, 0.9019, 0.7193, 0.9072, 0.6565, 0.8886, 0.6712, 0.9072, 0.6565, 0.9563, 0.6896, 0.939, 0.6331, 0.9019, 0.7193, 0.9374, 0.7381, 0.9563, 0.6896, 0.9374, 0.7381, 0.9343, 0.7929, 0.9703, 0.7849, 0.9308, 0.8479, 0.9243, 0.8018, 0.9201, 0.8561, 0.9343, 0.7929, 0.9736, 0.8324, 0.9703, 0.7849, 0.9736, 0.8324, 0.9133, 0.8916, 0.9076, 0.9875, 0.658, 0.3066, 0.6377, 0.3193, 0.6576, 0.3182, 0.9104, 0.5392, 0.9571, 0.5757, 0.9207, 0.4773, 0.4106, 0.09228, 0.4169, 0.08335, 0.3887, 0.07174, 0.9332, 0.6134, 0.9314, 0.5902, 0.9153, 0.5671, 0.846, 0.5073, 0.9051, 0.5268, 0.8488, 0.4986, 0.612, 0.473, 0.6342, 0.4888, 0.6469, 0.4813, 0.5899, 0.2103, 0.5855, 0.1855, 0.5723, 0.1857, 0.612, 0.473, 0.616, 0.4494, 0.5886, 0.4796, 0.3671, 0.1359, 0.4016, 0.2274, 0.4129, 0.2195, 0.8026, 0.5928, 0.8015, 0.5692, 0.7951, 0.5931, 0.5723, 0.3347, 0.5292, 0.2587, 0.5579, 0.3395, 0.6962, 0.42, 0.6738, 0.411, 0.6695, 0.4227, 0.5899, 0.2103, 0.6152, 0.2955, 0.6031, 0.2101, 0.442, 0.1063, 0.4541, 0.103, 0.4169, 0.08335, 0.939, 0.6331, 0.9465, 0.6182, 0.9332, 0.6134, 0.7104, 0.4362, 0.6962, 0.4467, 0.7146, 0.4401, 0.7484, 0.4367, 0.7188, 0.4154, 0.7189, 0.4228, 0.9702, 0.6344, 0.9676, 0.5636, 0.9571, 0.5757, 0.578, 0.36, 0.5579, 0.3395, 0.5645, 0.3655, 0.7963, 0.6195, 0.8152, 0.6357, 0.8252, 0.6267, 0.7189, 0.4228, 0.6965, 0.4139, 0.6962, 0.42, 0.7104, 0.4362, 0.7484, 0.4367, 0.7484, 0.4367, 0.9019, 0.7193, 0.8786, 0.6801, 0.8919, 0.7282, 0.7963, 0.6195, 0.7951, 0.5931, 0.7782, 0.6281, 0.5868, 0.3839, 0.5645, 0.3655, 0.5724, 0.3887, 0.4129, 0.2195, 0.447, 0.2383, 0.4619, 0.2345, 0.9563, 0.6896, 0.9523, 0.6379, 0.939, 0.6331, 0.712, 0.4642, 0.6852, 0.4548, 0.6701, 0.4602, 0.6058, 0.3403, 0.6273, 0.3595, 0.6216, 0.3402, 0.6469, 0.4813, 0.705, 0.5093, 0.7168, 0.5014, 0.6152, 0.3661, 0.6738, 0.411, 0.6273, 0.3595, 0.4619, 0.2345, 0.4756, 0.2455, 0.4899, 0.2408, 0.7589, 0.4778, 0.7242, 0.4585, 0.712, 0.4642, 0.5868, 0.3839, 0.616, 0.4494, 0.6419, 0.4459, 0.1612, 0.08076, 0.1944, 0.08903, 0.2092, 0.07577, 0.7168, 0.5014, 0.7482, 0.5211, 0.7609, 0.5137, 0.8252, 0.6267, 0.8786, 0.6801, 0.8886, 0.6712, 0.6194, 0.3047, 0.6152, 0.2955, 0.6052, 0.307, 0.9092, 0.7459, 0.8919, 0.7282, 0.8992, 0.7548, 0.2201, 0.04367, 0.2762, 0.06562, 0.2096, 0.02484, 0.8021, 0.492, 0.7678, 0.4711, 0.7589, 0.4778, 0.9133, 0.8916, 0.9201, 0.8561, 0.9031, 0.9007, 0.623, 0.3266, 0.6216, 0.3402, 0.6282, 0.3281, 0.9374, 0.7381, 0.9696, 0.6944, 0.9563, 0.6896, 0.2092, 0.07577, 0.2662, 0.13, 0.2785, 0.1143, 0.7609, 0.5137, 0.7935, 0.5463, 0.8137, 0.5386, 0.6369, 0.3053, 0.6286, 0.2945, 0.6194, 0.3047, 0.2913, 0.08608, 0.3489, 0.05084, 0.2762, 0.06562, 0.9065, 0.5377, 0.9084, 0.5327, 0.9051, 0.5268, 0.846, 0.5073, 0.8079, 0.4843, 0.8021, 0.492, 0.6377, 0.3193, 0.6282, 0.3281, 0.6422, 0.3215, 0.4899, 0.2408, 0.5292, 0.2587, 0.5423, 0.252, 0.2785, 0.1143, 0.3496, 0.1462, 0.3671, 0.1359, 0.6576, 0.3182, 0.6422, 0.3215, 0.6611, 0.3213, 0.5171, 0.1038, 0.4541, 0.103, 0.4838, 0.1255, 0.9343, 0.7929, 0.8992, 0.7548, 0.9243, 0.8018, 0.9207, 0.4773, 0.9084, 0.5327, 0.9104, 0.5392, 0.9703, 0.7849, 0.9507, 0.743, 0.9374, 0.7381, 0.3692, 0.07149, 0.3887, 0.07174, 0.3489, 0.05084, 0.9153, 0.5671, 0.9702, 0.6344, 0.9702, 0.6344, 0.658, 0.3066, 0.6433, 0.2973, 0.6369, 0.3053, 0.9736, 0.8324, 0.9836, 0.7897, 0.9703, 0.7849, 0.9571, 0.5757, 0.9207, 0.4773, 0.9207, 0.4773, 0.809, 0.569, 0.7935, 0.5463, 0.8015, 0.5692, 0.6917, 0.4421, 0.6852, 0.4548, 0.6962, 0.4467, 0.5723, 0.1857, 0.5473, 0.1612, 0.5329, 0.1597, 0.01095, 0.5907, 0.00791, 0.5907, 0.00791, 0.1897, 0.01033, 0.1915, 0.00791, 0.5907, 0.004867, 0.5907, 0.005487, 0.1878, 0.00791, 0.1897, 0.004867, 0.5907, 0.00791, 0.5907, 0.00791, 0.1897, 0.005487, 0.1878, 0.00791, 0.5907, 0.01095, 0.5907, 0.01033, 0.1915, 0.00791, 0.1897, 0.00791, 0.9848, 0.01042, 0.9831, 0.00791, 0.9848, 0.005396, 0.9865, 0.005487, 0.1878, 0.00791, 0.1897, 0.01033, 0.1915, 0.00791, 0.1897, 0.00791, 0.9848, 0.01042, 0.9831, 0.01095, 0.5907, 0.00791, 0.5907, 0.005396, 0.9865, 0.00791, 0.9848, 0.00791, 0.5907, 0.004867, 0.5907, 0.00791, 0.9848, 0.005396, 0.9865, 0.004867, 0.5907, 0.00791, 0.5907, 0.01042, 0.9831, 0.00791, 0.9848, 0.00791, 0.5907, 0.01095, 0.5907])
me_bow.materials.append(mat_bow)
me_bow.use_remesh_preserve_volume = False
me_bow.use_remesh_preserve_attributes = False
me_bow.use_mirror_x = True
me_bow.use_mirror_vertex_groups = False
me_bow.update()
me_jem1 = bpy.data.meshes.new('jem1')
me_jem1.from_pydata([(2.139, -0.5463, 5.485), (1.886, -0.5463, 6.244), (1.772, -0.3347, 5.292), (2.22, -0.3347, 4.911), (2.552, -0.3347, 5.757), (2.209, -0.3347, 6.467), (1.702, -0.3347, 6.735), (1.551, -0.3347, 5.873), (2.139, 0.5463, 5.485), (1.886, 0.5463, 6.244), (1.772, 0.3347, 5.292), (2.22, 0.3347, 4.911), (2.552, 0.3347, 5.757), (2.209, 0.3347, 6.467), (1.702, 0.3347, 6.735), (1.551, 0.3347, 5.873)], [], [(0, 2, 3), (0, 3, 4), (1, 4, 5), (1, 6, 7), (0, 7, 2), (1, 5, 6), (1, 0, 4), (0, 1, 7), (8, 11, 10), (8, 12, 11), (9, 13, 12), (9, 15, 14), (8, 10, 15), (9, 14, 13), (9, 12, 8), (8, 15, 9)])
_uv = me_jem1.uv_layers.new(name='UVMap')
_uv.uv.foreach_set('vector', [0.4167, 0.7573, 0.3782, 0.7484, 0.4102, 0.7024, 0.4167, 0.7573, 0.4102, 0.7024, 0.4614, 0.7723, 0.4119, 0.8334, 0.4614, 0.7723, 0.4472, 0.8461, 0.4119, 0.8334, 0.407, 0.8831, 0.372, 0.8074, 0.4167, 0.7573, 0.372, 0.8074, 0.3782, 0.7484, 0.4119, 0.8334, 0.4472, 0.8461, 0.407, 0.8831, 0.4119, 0.8334, 0.4167, 0.7573, 0.4614, 0.7723, 0.4167, 0.7573, 0.4119, 0.8334, 0.372, 0.8074, 0.4167, 0.7573, 0.4102, 0.7024, 0.3782, 0.7484, 0.4167, 0.7573, 0.4614, 0.7723, 0.4102, 0.7024, 0.4119, 0.8334, 0.4472, 0.8461, 0.4614, 0.7723, 0.4119, 0.8334, 0.372, 0.8074, 0.407, 0.8831, 0.4167, 0.7573, 0.3782, 0.7484, 0.372, 0.8074, 0.4119, 0.8334, 0.407, 0.8831, 0.4472, 0.8461, 0.4119, 0.8334, 0.4614, 0.7723, 0.4167, 0.7573, 0.4167, 0.7573, 0.372, 0.8074, 0.4119, 0.8334])
me_jem1.materials.append(mat_jem1)
me_jem1.use_remesh_preserve_volume = False
me_jem1.use_remesh_preserve_attributes = False
me_jem1.use_mirror_x = True
me_jem1.use_mirror_vertex_groups = False
me_jem1.update()
me_jem2 = bpy.data.meshes.new('jem2')
me_jem2.from_pydata([(1.486, -0.5769, -6.181), (1.819, -0.5769, -5.15), (1.316, -0.2947, -6.804), (1.889, -0.2947, -6.321), (1.108, -0.2947, -5.841), (1.34, -0.2947, -5.18), (2.231, -0.2947, -5.382), (2.014, -0.2947, -4.431), (1.486, 0.5769, -6.181), (1.819, 0.5769, -5.15), (1.316, 0.2947, -6.804), (1.889, 0.2947, -6.321), (1.108, 0.2947, -5.841), (1.34, 0.2947, -5.18), (2.231, 0.2947, -5.382), (2.014, 0.2947, -4.431)], [], [(0, 2, 3), (0, 4, 2), (1, 4, 0), (0, 6, 1), (1, 6, 7), (1, 7, 5), (1, 5, 4), (0, 3, 6), (8, 11, 10), (8, 10, 12), (9, 8, 12), (8, 9, 14), (9, 15, 14), (9, 13, 15), (9, 12, 13), (8, 14, 11)])
_uv = me_jem2.uv_layers.new(name='UVMap')
_uv.uv.foreach_set('vector', [0.5639, 0.7288, 0.5677, 0.6651, 0.606, 0.7284, 0.5639, 0.7288, 0.5177, 0.7486, 0.5677, 0.6651, 0.5624, 0.8358, 0.5177, 0.7486, 0.5639, 0.7288, 0.5639, 0.7288, 0.6083, 0.8271, 0.5624, 0.8358, 0.5624, 0.8358, 0.6083, 0.8271, 0.5578, 0.9093, 0.5624, 0.8358, 0.5578, 0.9093, 0.5185, 0.8178, 0.5624, 0.8358, 0.5185, 0.8178, 0.5177, 0.7486, 0.5639, 0.7288, 0.606, 0.7284, 0.6083, 0.8271, 0.5639, 0.7288, 0.606, 0.7284, 0.5677, 0.6651, 0.5639, 0.7288, 0.5677, 0.6651, 0.5177, 0.7486, 0.5624, 0.8358, 0.5639, 0.7288, 0.5177, 0.7486, 0.5639, 0.7288, 0.5624, 0.8358, 0.6083, 0.8271, 0.5624, 0.8358, 0.5578, 0.9093, 0.6083, 0.8271, 0.5624, 0.8358, 0.5185, 0.8178, 0.5578, 0.9093, 0.5624, 0.8358, 0.5177, 0.7486, 0.5185, 0.8178, 0.5639, 0.7288, 0.6083, 0.8271, 0.606, 0.7284])
me_jem2.materials.append(mat_jem2)
me_jem2.use_remesh_preserve_volume = False
me_jem2.use_remesh_preserve_attributes = False
me_jem2.use_mirror_x = True
me_jem2.use_mirror_vertex_groups = False
me_jem2.update()
arm_armature = bpy.data.armatures.new('Armature')  # bones are not reproduced

# ---- objects
ob_bow = bpy.data.objects.new('bow', me_bow)
ob_armature = bpy.data.objects.new('Armature', arm_armature)
ob_jem1 = bpy.data.objects.new('jem1', me_jem1)
ob_jem2 = bpy.data.objects.new('jem2', me_jem2)

# ---- transforms, parenting, visibility, modifiers, constraints
ob_bow.parent = ob_armature
ob_bow.location = (0.0, 0.0, 0.0)
ob_bow.lock_rotations_4d = False
ob_bow.empty_display_type = 'ARROWS'
ob_bow.lineart.crease_threshold = 0.0
ob_bow.use_mesh_mirror_x = True
_vg = ob_bow.vertex_groups.new(name='bow')
_vg.add([0, 1, 2, 3, 4, 5, 6, 7, 8, 9, 10, 11, 12, 13, 14, 15, 16, 17, 18, 19, 20, 21, 22, 23, 24, 25, 26, 27, 28, 29, 30, 31, 32, 33, 34, 35, 36, 37, 38, 39, 40, 41, 42, 43, 44, 45, 46, 47, 48, 49, 50, 51, 52, 53, 54, 55, 56, 57, 58, 59, 60, 61, 62, 63, 64, 65, 66, 67, 68, 69, 70, 71, 72, 73, 74, 75, 76, 77, 78, 79, 80, 81, 82, 83, 84, 85, 86, 87, 88, 89, 90, 91, 92, 93, 94, 95, 96, 97, 98, 99, 100, 101, 102, 103, 104, 105, 106, 107, 108, 109, 110, 111, 112, 113, 114, 115, 116, 117, 118, 119, 120, 121, 122, 123, 124, 125, 126, 127, 128, 129, 130, 131, 132, 133, 134, 135, 136, 137, 138, 139, 140, 141, 142, 143, 144, 145, 146, 147, 148, 149, 150, 151, 152, 153, 154, 155, 156, 157, 158, 159, 160, 161, 162, 163, 164, 169, 170, 171, 172, 173, 174, 175, 176, 177, 178, 179, 180, 181, 182, 183, 184, 185, 186, 187, 188, 189, 190, 191, 192, 193, 194, 195, 196, 197, 198, 199, 200, 201, 202, 203, 204, 205, 206, 207, 208, 209, 210, 211, 212, 213, 214, 215, 216, 217, 218, 219, 220, 221, 222, 223, 224, 225, 226, 227, 228, 229, 230, 231, 232, 233, 234, 235, 236, 237, 238, 239, 240, 241, 242, 243, 244, 245, 246, 247, 248, 249, 250, 251, 252], 1.0, 'REPLACE')
_vg = ob_bow.vertex_groups.new(name='wire')
for _i, _w in zip([0, 1, 2, 3, 4, 5, 6, 7, 8, 9, 10, 11, 12, 13, 14, 15, 16, 17, 18, 19, 20, 21, 22, 23, 24, 25, 26, 27, 28, 29, 30, 31, 32, 33, 34, 35, 36, 37, 38, 39, 40, 41, 42, 43, 44, 45, 46, 47, 48, 49, 50, 51, 52, 53, 54, 55, 56, 57, 58, 59, 60, 61, 62, 63, 64, 65, 66, 67, 68, 69, 70, 71, 72, 73, 74, 75, 76, 77, 78, 79, 80, 81, 82, 83, 84, 85, 86, 87, 88, 89, 90, 91, 92, 93, 94, 95, 96, 97, 98, 99, 100, 101, 102, 103, 104, 105, 106, 107, 108, 109, 110, 111, 112, 113, 114, 115, 116, 117, 118, 119, 120, 121, 122, 123, 124, 125, 126, 127, 128, 129, 130, 131, 132, 133, 134, 135, 136, 137, 138, 139, 140, 141, 142, 143, 144, 145, 146, 147, 148, 149, 150, 151, 152, 153, 154, 155, 156, 157, 158, 159, 160, 161, 162, 163, 164, 165, 166, 167, 168, 169, 170, 171, 172, 173, 174, 175, 176, 177, 178, 179, 180, 181, 182, 183, 184, 185, 186, 187, 188, 189, 190, 191, 192, 193, 194, 195, 196, 197, 198, 199, 200, 201, 202, 203, 204, 205, 206, 207, 208, 209, 210, 211, 212, 213, 214, 215, 216, 217, 218, 219, 220, 221, 222, 223, 224, 225, 226, 227, 228, 229, 230, 231, 232, 233, 234, 235, 236, 237, 238, 239, 240, 241, 242, 243, 244, 245, 246, 247, 248, 249, 250, 251, 252, 253, 254], [0.0, 0.0, 0.0, 0.0, 0.0, 0.0, 0.0, 0.0, 0.0, 0.0, 0.0, 0.0, 0.0, 0.0, 0.0, 0.0, 0.0, 0.0, 0.0, 0.0, 0.0, 0.0, 0.0, 0.0, 0.0, 0.0, 0.0, 0.0, 0.0, 0.0, 0.0, 0.0, 0.0, 0.0, 0.0, 0.0, 0.0, 0.0, 0.0, 0.0, 0.0, 0.0, 0.0, 0.0, 0.0, 0.0, 0.0, 0.0, 0.0, 0.0, 0.0, 0.0, 0.0, 0.0, 0.0, 0.0, 0.0, 0.0, 0.0, 0.0, 0.0, 0.0, 0.0, 0.0, 0.0, 0.0, 0.0, 0.0, 0.0, 0.0, 0.0, 0.0, 0.0, 0.0, 0.0, 0.0, 0.0, 0.0, 0.0, 0.0, 0.0, 0.0, 0.0, 0.0, 0.0, 0.0, 0.0, 0.0, 0.0, 0.0, 0.0, 0.0, 0.0, 0.0, 0.0, 0.0, 0.0, 0.0, 0.0, 0.0, 0.0, 0.0, 0.0, 0.0, 0.0, 0.0, 0.0, 0.0, 0.0, 0.0, 0.0, 0.0, 0.0, 0.0, 0.0, 0.0, 0.0, 0.0, 0.0, 0.0, 0.0, 0.0, 0.0, 0.0, 0.0, 0.0, 0.0, 0.0, 0.0, 0.0, 0.0, 0.0, 0.0, 0.0, 0.0, 0.0, 0.0, 0.0, 0.0, 0.0, 0.0, 0.0, 0.0, 0.0, 0.0, 0.0, 0.0, 0.0, 0.0, 0.0, 0.0, 0.0, 0.0, 0.0, 0.0, 0.0, 0.0, 0.0, 0.0, 0.0, 0.0, 0.0, 0.0, 0.0, 0.0, 1.0, 1.0, 1.0, 1.0, 0.0, 0.0, 0.0, 0.0, 0.0, 0.0, 0.0, 0.0, 0.0, 0.0, 0.0, 0.0, 0.0, 0.0, 0.0, 0.0, 0.0, 0.0, 0.0, 0.0, 0.0, 0.0, 0.0, 0.0, 0.0, 0.0, 0.0, 0.0, 0.0, 0.0, 0.0, 0.0, 0.0, 0.0, 0.0, 0.0, 0.0, 0.0, 0.0, 0.0, 0.0, 0.0, 0.0, 0.0, 0.0, 0.0, 0.0, 0.0, 0.0, 0.0, 0.0, 0.0, 0.0, 0.0, 0.0, 0.0, 0.0, 0.0, 0.0, 0.0, 0.0, 0.0, 0.0, 0.0, 0.0, 0.0, 0.0, 0.0, 0.0, 0.0, 0.0, 0.0, 0.0, 0.0, 0.0, 0.0, 0.0, 0.0, 0.0, 0.0, 0.0, 0.0, 0.0, 0.0, 1.0, 1.0]): _vg.add([_i], _w, 'REPLACE')
_m = ob_bow.modifiers.new('Armature', 'ARMATURE')
_m.object = ob_armature
ob_armature.location = (0.0, 0.0, 0.0)
ob_armature.show_in_front = True
ob_jem1.parent = ob_armature
ob_jem1.location = (0.0, 0.0, 0.0)
ob_jem1.lock_rotations_4d = False
ob_jem1.empty_display_type = 'ARROWS'
ob_jem1.lineart.crease_threshold = 0.0
ob_jem1.use_mesh_mirror_x = True
_vg = ob_jem1.vertex_groups.new(name='bow')
_vg.add([0, 1, 2, 3, 4, 5, 6, 7, 8, 9, 10, 11, 12, 13, 14, 15], 1.0, 'REPLACE')
_vg = ob_jem1.vertex_groups.new(name='wire')
for _i, _w in zip([0, 1, 2, 3, 4, 5, 6, 7, 8, 9, 10, 11, 12, 13, 14, 15], [0.0, 0.0, 0.0, 0.0, 0.0, 0.0, 0.0, 0.0, 0.0, 0.0, 0.0, 0.0, 0.0, 0.0, 0.0, 0.0]): _vg.add([_i], _w, 'REPLACE')
_m = ob_jem1.modifiers.new('Armature', 'ARMATURE')
_m.object = ob_armature
ob_jem2.parent = ob_armature
ob_jem2.location = (0.0, 0.0, 0.0)
ob_jem2.lock_rotations_4d = False
ob_jem2.empty_display_type = 'ARROWS'
ob_jem2.lineart.crease_threshold = 0.0
ob_jem2.use_mesh_mirror_x = True
_vg = ob_jem2.vertex_groups.new(name='bow')
_vg.add([0, 1, 2, 3, 4, 5, 6, 7, 8, 9, 10, 11, 12, 13, 14, 15], 1.0, 'REPLACE')
_vg = ob_jem2.vertex_groups.new(name='wire')
for _i, _w in zip([0, 1, 2, 3, 4, 5, 6, 7, 8, 9, 10, 11, 12, 13, 14, 15], [0.0, 0.0, 0.0, 0.0, 0.0, 0.0, 0.0, 0.0, 0.0, 0.0, 0.0, 0.0, 0.0, 0.0, 0.0, 0.0]): _vg.add([_i], _w, 'REPLACE')
_m = ob_jem2.modifiers.new('Armature', 'ARMATURE')
_m.object = ob_armature

# ---- collection membership
col_collection.objects.link(ob_bow)
col_collection.objects.link(ob_armature)
col_collection.objects.link(ob_jem1)
col_collection.objects.link(ob_jem2)

# ---- scene / render settings (as saved in the file)
scene.frame_start = 1; scene.frame_end = 250; scene.frame_set(0)
scene.render.engine = 'BLENDER_EEVEE_NEXT'
scene.cycles.sampling_pattern = 'TABULATED_SOBOL'
scene.cycles.use_light_tree = False
scene.view_settings.view_transform = 'Filmic'
bpy.context.view_layer.update()

# ---- added for rendering (the .blend has no active camera and no usable light): camera, sun
cam_auto = bpy.data.cameras.new('AutoCamera')
cam_auto.lens = 50.0
cam_auto.sensor_width = 36.0
cam_auto.clip_end = 1000.0
ob_auto_camera = bpy.data.objects.new('AutoCamera', cam_auto)
scene.collection.objects.link(ob_auto_camera)
ob_auto_camera.location = (25.1029, -29.143, 18.9541)
ob_auto_camera.rotation_euler = (1.09748, -7.21219e-08, 0.694738)
scene.camera = ob_auto_camera
light_auto_sun = bpy.data.lights.new('AutoSun', 'SUN')
light_auto_sun.energy = 3.0
light_auto_sun.angle = 0.0523599
ob_auto_sun = bpy.data.objects.new('AutoSun', light_auto_sun)
scene.collection.objects.link(ob_auto_sun)
ob_auto_sun.rotation_euler = (0.872665, 0.174533, 0.523599)
bpy.context.view_layer.update()
